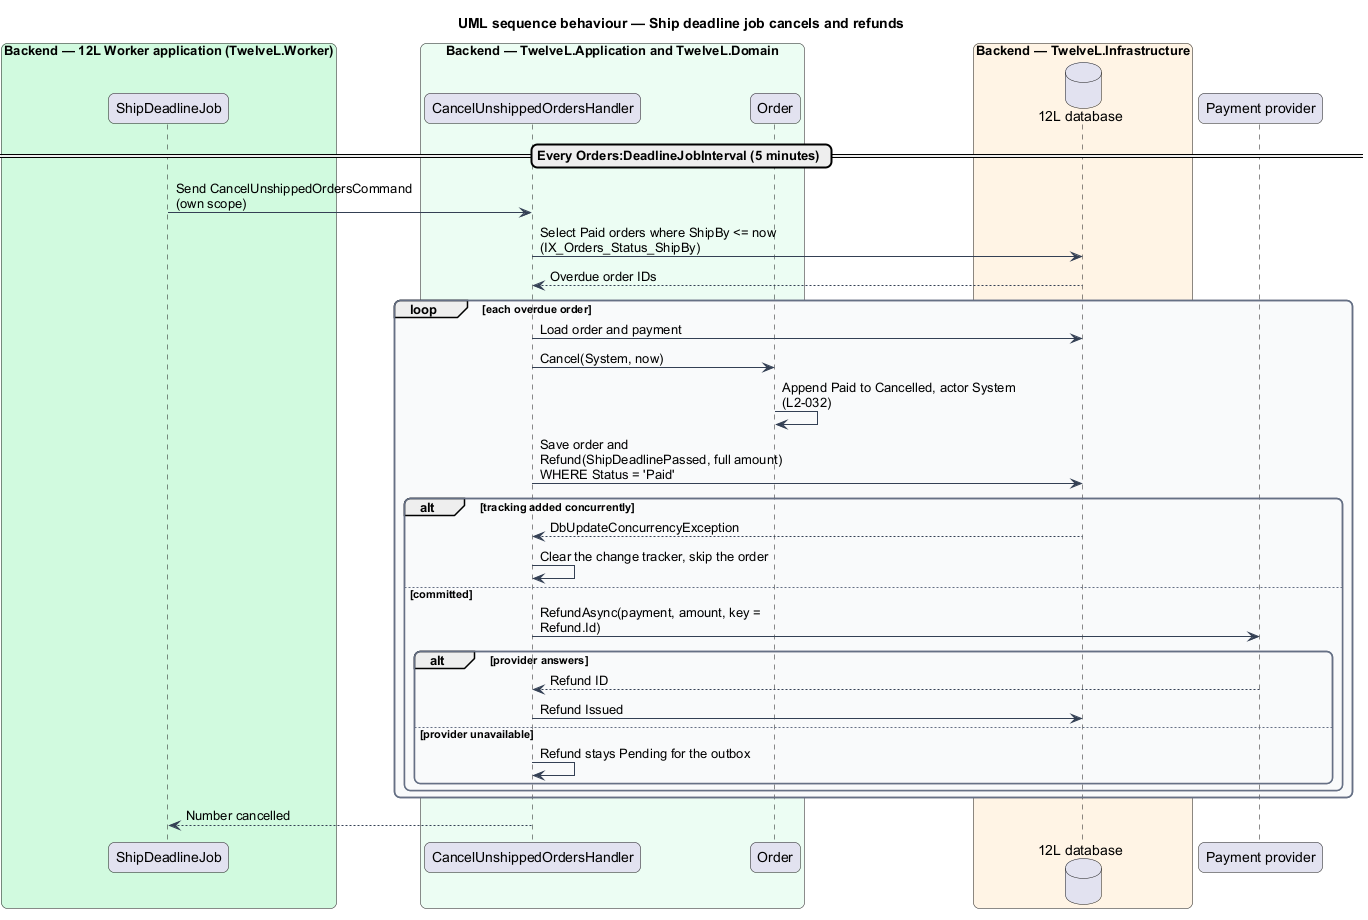

The diagram above was rendered by PlantUML. Its source (embedded in the PNG):
@startuml
title UML sequence behaviour — Ship deadline job cancels and refunds
skinparam backgroundColor #FFFFFF
skinparam shadowing false
skinparam roundcorner 12
skinparam defaultFontName Arial
skinparam ArrowColor #344054
skinparam rectangle {
  BorderColor #344054
  FontColor #101828
}
skinparam package {
  BorderColor #667085
  FontColor #101828
  BackgroundColor #F9FAFB
}
skinparam sequenceMessageAlign left
skinparam maxMessageSize 260
box "Backend — 12L Worker application (TwelveL.Worker)" #D1FADF
  participant "ShipDeadlineJob" as dl
end box
box "Backend — TwelveL.Application and TwelveL.Domain" #ECFDF3
  participant "CancelUnshippedOrdersHandler" as h
  participant "Order" as order
end box
box "Backend — TwelveL.Infrastructure" #FFF4E5
  database "12L database" as db
end box
participant "Payment provider" as pay
== Every Orders:DeadlineJobInterval (5 minutes) ==
dl -> h : Send CancelUnshippedOrdersCommand (own scope)
h -> db : Select Paid orders where ShipBy <= now (IX_Orders_Status_ShipBy)
db --> h : Overdue order IDs
loop each overdue order
  h -> db : Load order and payment
  h -> order : Cancel(System, now)
  order -> order : Append Paid to Cancelled, actor System (L2-032)
  h -> db : Save order and Refund(ShipDeadlinePassed, full amount) WHERE Status = 'Paid'
  alt tracking added concurrently
    db --> h : DbUpdateConcurrencyException
    h -> h : Clear the change tracker, skip the order
  else committed
    h -> pay : RefundAsync(payment, amount, key = Refund.Id)
    alt provider answers
      pay --> h : Refund ID
      h -> db : Refund Issued
    else provider unavailable
      h -> h : Refund stays Pending for the outbox
    end
  end
end
h --> dl : Number cancelled
@enduml